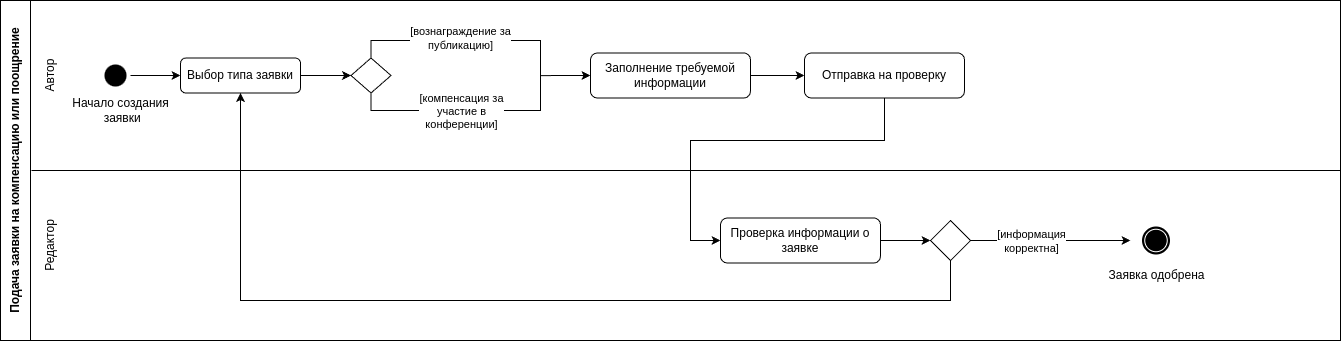

The diagram above was exported from draw.io. Its source (the exported page's mxGraphModel, read from the mxfile embedded in the PNG):
<mxGraphModel dx="1110" dy="1054" grid="1" gridSize="10" guides="1" tooltips="1" connect="1" arrows="1" fold="1" page="1" pageScale="1" pageWidth="827" pageHeight="1169" math="0" shadow="0">
  <root>
    <mxCell id="0" />
    <mxCell id="1" parent="0" />
    <mxCell id="2" value="Подача заявки на компенсацию или поощрение" style="swimlane;horizontal=0;whiteSpace=wrap;html=1;startSize=30;" vertex="1" parent="1">
      <mxGeometry x="850" y="960" width="1340" height="340" as="geometry" />
    </mxCell>
    <mxCell id="3" style="edgeStyle=orthogonalEdgeStyle;rounded=0;orthogonalLoop=1;jettySize=auto;html=1;entryX=0;entryY=0.5;entryDx=0;entryDy=0;" edge="1" parent="2" source="4" target="8">
      <mxGeometry relative="1" as="geometry" />
    </mxCell>
    <mxCell id="4" value="" style="ellipse;html=1;shape=startState;fillColor=#000000;strokeColor=none;" vertex="1" parent="2">
      <mxGeometry x="100" y="60" width="30" height="30" as="geometry" />
    </mxCell>
    <mxCell id="5" value="Автор" style="text;html=1;strokeColor=none;fillColor=none;align=center;verticalAlign=middle;whiteSpace=wrap;rounded=0;rotation=-90;" vertex="1" parent="2">
      <mxGeometry x="20" y="60" width="60" height="30" as="geometry" />
    </mxCell>
    <mxCell id="6" value="Начало создания&lt;br&gt;&amp;nbsp;заявки" style="text;html=1;align=center;verticalAlign=middle;resizable=0;points=[];autosize=1;strokeColor=none;fillColor=none;" vertex="1" parent="2">
      <mxGeometry x="60" y="90" width="120" height="40" as="geometry" />
    </mxCell>
    <mxCell id="7" style="edgeStyle=orthogonalEdgeStyle;rounded=0;orthogonalLoop=1;jettySize=auto;html=1;entryX=0;entryY=0.5;entryDx=0;entryDy=0;" edge="1" parent="2" source="8" target="14">
      <mxGeometry relative="1" as="geometry" />
    </mxCell>
    <mxCell id="8" value="Выбор типа заявки" style="rounded=1;whiteSpace=wrap;html=1;" vertex="1" parent="2">
      <mxGeometry x="180" y="57.5" width="120" height="35" as="geometry" />
    </mxCell>
    <mxCell id="9" style="edgeStyle=orthogonalEdgeStyle;rounded=0;orthogonalLoop=1;jettySize=auto;html=1;entryX=0;entryY=0.5;entryDx=0;entryDy=0;exitX=0.5;exitY=0;exitDx=0;exitDy=0;" edge="1" parent="2" source="14" target="16">
      <mxGeometry relative="1" as="geometry">
        <Array as="points">
          <mxPoint x="371" y="40" />
          <mxPoint x="540" y="40" />
          <mxPoint x="540" y="75" />
        </Array>
      </mxGeometry>
    </mxCell>
    <mxCell id="10" value="Text" style="edgeLabel;html=1;align=center;verticalAlign=middle;resizable=0;points=[];" connectable="0" vertex="1" parent="9">
      <mxGeometry x="-0.2065" y="1" relative="1" as="geometry">
        <mxPoint as="offset" />
      </mxGeometry>
    </mxCell>
    <mxCell id="11" value="[вознаграждение за&lt;br&gt;публикацию]" style="edgeLabel;html=1;align=center;verticalAlign=middle;resizable=0;points=[];" connectable="0" vertex="1" parent="9">
      <mxGeometry x="-0.2196" y="3" relative="1" as="geometry">
        <mxPoint as="offset" />
      </mxGeometry>
    </mxCell>
    <mxCell id="12" style="edgeStyle=orthogonalEdgeStyle;rounded=0;orthogonalLoop=1;jettySize=auto;html=1;entryX=0;entryY=0.5;entryDx=0;entryDy=0;" edge="1" parent="2" source="14" target="16">
      <mxGeometry relative="1" as="geometry">
        <Array as="points">
          <mxPoint x="371" y="110" />
          <mxPoint x="540" y="110" />
          <mxPoint x="540" y="75" />
        </Array>
      </mxGeometry>
    </mxCell>
    <mxCell id="13" value="[компенсация за&lt;br&gt;участие в &lt;br&gt;конференции]" style="edgeLabel;html=1;align=center;verticalAlign=middle;resizable=0;points=[];" connectable="0" vertex="1" parent="12">
      <mxGeometry x="-0.4487" y="1" relative="1" as="geometry">
        <mxPoint x="32" y="1" as="offset" />
      </mxGeometry>
    </mxCell>
    <mxCell id="14" value="" style="rhombus;whiteSpace=wrap;html=1;" vertex="1" parent="2">
      <mxGeometry x="350.5" y="57.5" width="40" height="35" as="geometry" />
    </mxCell>
    <mxCell id="15" style="edgeStyle=orthogonalEdgeStyle;rounded=0;orthogonalLoop=1;jettySize=auto;html=1;entryX=0;entryY=0.5;entryDx=0;entryDy=0;" edge="1" parent="2" source="16" target="18">
      <mxGeometry relative="1" as="geometry">
        <mxPoint x="790" y="75" as="targetPoint" />
      </mxGeometry>
    </mxCell>
    <mxCell id="16" value="Заполнение требуемой информации" style="rounded=1;whiteSpace=wrap;html=1;" vertex="1" parent="2">
      <mxGeometry x="590" y="52.5" width="160" height="45" as="geometry" />
    </mxCell>
    <mxCell id="17" style="edgeStyle=orthogonalEdgeStyle;rounded=0;orthogonalLoop=1;jettySize=auto;html=1;entryX=0;entryY=0.5;entryDx=0;entryDy=0;" edge="1" parent="2" source="18" target="21">
      <mxGeometry relative="1" as="geometry">
        <Array as="points">
          <mxPoint x="884" y="140" />
          <mxPoint x="690" y="140" />
          <mxPoint x="690" y="240" />
        </Array>
      </mxGeometry>
    </mxCell>
    <mxCell id="18" value="Отправка на проверку" style="rounded=1;whiteSpace=wrap;html=1;" vertex="1" parent="2">
      <mxGeometry x="804" y="52.5" width="160" height="45" as="geometry" />
    </mxCell>
    <mxCell id="19" value="Редактор" style="text;html=1;strokeColor=none;fillColor=none;align=center;verticalAlign=middle;whiteSpace=wrap;rounded=0;rotation=-90;" vertex="1" parent="2">
      <mxGeometry x="20" y="230" width="60" height="30" as="geometry" />
    </mxCell>
    <mxCell id="20" style="edgeStyle=orthogonalEdgeStyle;rounded=0;orthogonalLoop=1;jettySize=auto;html=1;entryX=0;entryY=0.5;entryDx=0;entryDy=0;" edge="1" parent="2" source="21" target="25">
      <mxGeometry relative="1" as="geometry" />
    </mxCell>
    <mxCell id="21" value="Проверка информации о заявке" style="rounded=1;whiteSpace=wrap;html=1;" vertex="1" parent="2">
      <mxGeometry x="720" y="217.5" width="160" height="45" as="geometry" />
    </mxCell>
    <mxCell id="22" style="edgeStyle=orthogonalEdgeStyle;rounded=0;orthogonalLoop=1;jettySize=auto;html=1;" edge="1" parent="2" source="25">
      <mxGeometry relative="1" as="geometry">
        <mxPoint x="1130" y="240" as="targetPoint" />
      </mxGeometry>
    </mxCell>
    <mxCell id="23" value="[информация&lt;br&gt;корректна]" style="edgeLabel;html=1;align=center;verticalAlign=middle;resizable=0;points=[];" connectable="0" vertex="1" parent="22">
      <mxGeometry x="-0.6199" y="-1" relative="1" as="geometry">
        <mxPoint x="29" y="-1" as="offset" />
      </mxGeometry>
    </mxCell>
    <mxCell id="24" style="edgeStyle=orthogonalEdgeStyle;rounded=0;orthogonalLoop=1;jettySize=auto;html=1;entryX=0.5;entryY=1;entryDx=0;entryDy=0;" edge="1" parent="2" source="25" target="8">
      <mxGeometry relative="1" as="geometry">
        <Array as="points">
          <mxPoint x="950" y="300" />
          <mxPoint x="240" y="300" />
        </Array>
      </mxGeometry>
    </mxCell>
    <mxCell id="25" value="" style="rhombus;whiteSpace=wrap;html=1;" vertex="1" parent="2">
      <mxGeometry x="930" y="220" width="40" height="40" as="geometry" />
    </mxCell>
    <mxCell id="26" value="" style="points=[[0.145,0.145,0],[0.5,0,0],[0.855,0.145,0],[1,0.5,0],[0.855,0.855,0],[0.5,1,0],[0.145,0.855,0],[0,0.5,0]];shape=mxgraph.bpmn.event;html=1;verticalLabelPosition=bottom;labelBackgroundColor=#ffffff;verticalAlign=top;align=center;perimeter=ellipsePerimeter;outlineConnect=0;aspect=fixed;outline=end;symbol=terminate;" vertex="1" parent="2">
      <mxGeometry x="1143" y="227.5" width="25" height="25" as="geometry" />
    </mxCell>
    <mxCell id="27" value="Заявка одобрена" style="text;html=1;align=center;verticalAlign=middle;resizable=0;points=[];autosize=1;strokeColor=none;fillColor=none;" vertex="1" parent="2">
      <mxGeometry x="1095.5" y="260" width="120" height="30" as="geometry" />
    </mxCell>
    <mxCell id="28" value="" style="endArrow=none;html=1;rounded=0;entryX=1;entryY=0.5;entryDx=0;entryDy=0;" edge="1" parent="2" target="2">
      <mxGeometry width="50" height="50" relative="1" as="geometry">
        <mxPoint x="31" y="170" as="sourcePoint" />
        <mxPoint x="1040" y="170" as="targetPoint" />
      </mxGeometry>
    </mxCell>
  </root>
</mxGraphModel>